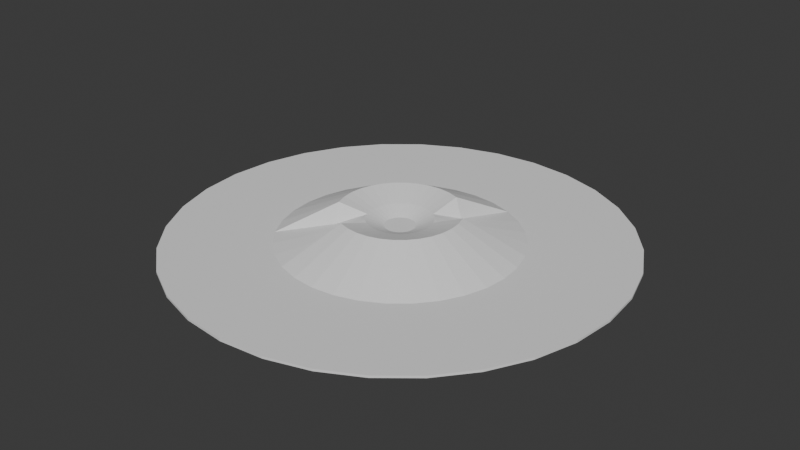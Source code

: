 # Source: arena8.blend  (saved by Blender 4.5.90; exported with 4.5.12 LTS)
import bpy
from mathutils import Matrix  # noqa: F401  (used for matrix-valued properties, if any)

bpy.ops.wm.read_factory_settings(use_empty=True)
scene = bpy.context.scene
scene.name = 'Scene'

# ---- collections
col_collection = bpy.data.collections.new('Collection'); scene.collection.children.link(col_collection)

# ---- world
world_world = bpy.data.worlds.new('World'); scene.world = world_world
world_world.use_nodes = True; world_world.node_tree.nodes.clear()
_N = world_world.node_tree.nodes; _L = world_world.node_tree.links
n0 = _N.new('ShaderNodeOutputWorld'); n0.name = 'World Output'; n0.location = (200, 100)
n1 = _N.new('ShaderNodeBackground'); n1.name = 'Background'; n1.location = (-200, 100)
n1.inputs[0].default_value = (0.05088, 0.05088, 0.05088, 1.0)
_L.new(n1.outputs[0], n0.inputs[0])
n0.is_active_output = True
world_world.color = (0.05088, 0.05088, 0.05088)
world_world.sun_shadow_jitter_overblur = 0.0

# ---- meshes
me_circle = bpy.data.meshes.new('Circle')
me_circle.from_pydata([(0.0, 1.0, 0.0), (-0.1951, 0.9808, 0.0), (-0.3827, 0.9239, 0.0), (-0.5556, 0.8315, 0.0), (-0.7071, 0.7071, 0.0), (-0.8315, 0.5556, 0.0), (-0.9239, 0.3827, 0.0), (-0.9808, 0.1951, 0.0), (-1.0, 0.0, 0.0), (-0.9808, -0.1951, 0.0), (-0.9239, -0.3827, 0.0), (-0.8315, -0.5556, 0.0), (-0.7071, -0.7071, 0.0), (-0.5556, -0.8315, 0.0), (-0.3827, -0.9239, 0.0), (-0.1951, -0.9808, 0.0), (0.0, -1.0, 0.0), (0.1951, -0.9808, 0.0), (0.3827, -0.9239, 0.0), (0.5556, -0.8315, 0.0), (0.7071, -0.7071, 0.0), (0.8315, -0.5556, 0.0), (0.9239, -0.3827, 0.0), (0.9808, -0.1951, 0.0), (1.0, 0.0, 0.0), (0.9808, 0.1951, 0.0), (0.9239, 0.3827, 0.0), (0.8315, 0.5556, 0.0), (0.7071, 0.7071, 0.0), (0.5556, 0.8315, 0.0), (0.3827, 0.9239, 0.0), (0.1951, 0.9808, 0.0), (-5.715e-09, 0.5279, 0.0), (-0.103, 0.5178, 0.0), (-0.202, 0.4877, 0.0), (-0.2933, 0.439, 0.0), (-0.3733, 0.3733, 0.0), (-0.439, 0.2933, 0.0), (-0.4877, 0.202, 0.0), (-0.5178, 0.103, 0.0), (-0.5279, 7.034e-09, 0.0), (-0.5178, -0.103, 0.0), (-0.4877, -0.202, 0.0), (-0.439, -0.2933, 0.0), (-0.3733, -0.3733, 0.0), (-0.2933, -0.439, 0.0), (-0.202, -0.4877, 0.0), (-0.103, -0.5178, 0.0), (-5.715e-09, -0.5279, 0.0), (0.103, -0.5178, 0.0), (0.202, -0.4877, 0.0), (0.2933, -0.439, 0.0), (0.3733, -0.3733, 0.0), (0.439, -0.2933, 0.0), (0.4877, -0.202, 0.0), (0.5178, -0.103, 0.0), (0.5279, 7.034e-09, 0.0), (0.5178, 0.103, 0.0), (0.4877, 0.202, 0.0), (0.439, 0.2933, 0.0), (0.3733, 0.3733, 0.0), (0.2933, 0.439, 0.0), (0.202, 0.4877, 0.0), (0.103, 0.5178, 0.0), (2.227e-09, 0.2652, 0.1299), (-0.05174, 0.2601, 0.1299), (-0.1015, 0.245, 0.1299), (-0.1473, 0.2205, 0.1299), (-0.1875, 0.1875, 0.1299), (-0.2205, 0.1473, 0.1299), (-0.245, 0.1015, 0.1299), (-0.2601, 0.05174, 0.1299), (-0.2652, 4.461e-09, 0.1299), (-0.2601, -0.05174, 0.1299), (-0.245, -0.1015, 0.1299), (-0.2205, -0.1473, 0.0533), (-0.1875, -0.1875, 0.0533), (-0.1473, -0.2205, 0.0533), (-0.1015, -0.245, 0.1299), (-0.05174, -0.2601, 0.1299), (2.227e-09, -0.2652, 0.1299), (0.05174, -0.2601, 0.1299), (0.1015, -0.245, 0.1299), (0.1473, -0.2205, 0.1299), (0.1875, -0.1875, 0.1299), (0.2205, -0.1473, 0.1299), (0.245, -0.1015, 0.1299), (0.2601, -0.05174, 0.1299), (0.2652, 4.461e-09, 0.1299), (0.2601, 0.05174, 0.1299), (0.245, 0.1015, 0.1299), (0.2205, 0.1473, 0.0533), (0.1875, 0.1875, 0.0533), (0.1473, 0.2205, 0.0533), (0.1015, 0.245, 0.1299), (0.05174, 0.2601, 0.1299), (3.805e-09, 0.1448, 0.09155), (-0.02826, 0.142, 0.09155), (-0.05542, 0.1338, 0.09155), (-0.08046, 0.1204, 0.09155), (-0.1024, 0.1024, 0.09155), (-0.1204, 0.08046, 0.09155), (-0.1338, 0.05542, 0.09155), (-0.142, 0.02826, 0.09155), (-0.1448, 9.622e-09, 0.09155), (-0.142, -0.02826, 0.09155), (-0.1338, -0.05542, 0.09155), (-0.1204, -0.08046, 0.09155), (-0.1024, -0.1024, 0.09155), (-0.08046, -0.1204, 0.09155), (-0.05542, -0.1338, 0.09155), (-0.02826, -0.142, 0.09155), (3.805e-09, -0.1448, 0.09155), (0.02826, -0.142, 0.09155), (0.05542, -0.1338, 0.09155), (0.08046, -0.1204, 0.09155), (0.1024, -0.1024, 0.09155), (0.1204, -0.08046, 0.09155), (0.1338, -0.05542, 0.09155), (0.142, -0.02826, 0.09155), (0.1448, 9.622e-09, 0.09155), (0.142, 0.02826, 0.09155), (0.1338, 0.05542, 0.09155), (0.1204, 0.08046, 0.09155), (0.1024, 0.1024, 0.09155), (0.08046, 0.1204, 0.09155), (0.05542, 0.1338, 0.09155), (0.02826, 0.142, 0.09155), (4.733e-09, 0.06945, 0.06111), (-0.01355, 0.06812, 0.06111), (-0.02658, 0.06417, 0.06111), (-0.03859, 0.05775, 0.06111), (-0.04911, 0.04911, 0.06111), (-0.05775, 0.03859, 0.06111), (-0.06417, 0.02658, 0.06111), (-0.06812, 0.01355, 0.06111), (-0.06945, 1.237e-08, 0.06111), (-0.06812, -0.01355, 0.06111), (-0.06417, -0.02658, 0.06111), (-0.05775, -0.03859, 0.06111), (-0.04911, -0.04911, 0.06111), (-0.03859, -0.05775, 0.06111), (-0.02658, -0.06417, 0.06111), (-0.01355, -0.06812, 0.06111), (4.733e-09, -0.06945, 0.06111), (0.01355, -0.06812, 0.06111), (0.02658, -0.06417, 0.06111), (0.03859, -0.05775, 0.06111), (0.04911, -0.04911, 0.06111), (0.05775, -0.03859, 0.06111), (0.06417, -0.02658, 0.06111), (0.06812, -0.01355, 0.06111), (0.06945, 1.237e-08, 0.06111), (0.06812, 0.01355, 0.06111), (0.06417, 0.02658, 0.06111), (0.05775, 0.03859, 0.06111), (0.04911, 0.04911, 0.06111), (0.03859, 0.05775, 0.06111), (0.02658, 0.06417, 0.06111), (0.01355, 0.06812, 0.06111), (0.0, 1.0, 0.01), (-0.1951, 0.9808, 0.01), (-0.3827, 0.9239, 0.01), (-0.5556, 0.8315, 0.01), (-0.7071, 0.7071, 0.01), (-0.8315, 0.5556, 0.01), (-0.9239, 0.3827, 0.01), (-0.9808, 0.1951, 0.01), (-1.0, 0.0, 0.01), (-0.9808, -0.1951, 0.01), (-0.9239, -0.3827, 0.01), (-0.8315, -0.5556, 0.01), (-0.7071, -0.7071, 0.01), (-0.5556, -0.8315, 0.01), (-0.3827, -0.9239, 0.01), (-0.1951, -0.9808, 0.01), (0.0, -1.0, 0.01), (0.1951, -0.9808, 0.01), (0.3827, -0.9239, 0.01), (0.5556, -0.8315, 0.01), (0.7071, -0.7071, 0.01), (0.8315, -0.5556, 0.01), (0.9239, -0.3827, 0.01), (0.9808, -0.1951, 0.01), (1.0, 0.0, 0.01), (0.9808, 0.1951, 0.01), (0.9239, 0.3827, 0.01), (0.8315, 0.5556, 0.01), (0.7071, 0.7071, 0.01), (0.5556, 0.8315, 0.01), (0.3827, 0.9239, 0.01), (0.1951, 0.9808, 0.01), (-5.728e-09, 0.5301, 0.009768), (-0.1034, 0.5199, 0.009768), (-0.2029, 0.4897, 0.009768), (-0.2945, 0.4407, 0.009768), (-0.3748, 0.3748, 0.009768), (-0.4407, 0.2945, 0.009768), (-0.4897, 0.2029, 0.009768), (-0.5199, 0.1034, 0.009768), (-0.5301, 7.034e-09, 0.009768), (-0.5199, -0.1034, 0.009768), (-0.489, -0.2036, 0.009802), (-0.4395, -0.2948, 0.009866), (-0.374, -0.374, 0.009956), (-0.2948, -0.4395, 0.009866), (-0.2036, -0.489, 0.009802), (-0.1034, -0.5199, 0.009768), (-5.728e-09, -0.5301, 0.009768), (0.1034, -0.5199, 0.009768), (0.2029, -0.4897, 0.009768), (0.2945, -0.4407, 0.009768), (0.3748, -0.3748, 0.009768), (0.4407, -0.2945, 0.009768), (0.4897, -0.2029, 0.009768), (0.5199, -0.1034, 0.009768), (0.5301, 7.034e-09, 0.009768), (0.5199, 0.1034, 0.009768), (0.489, 0.2036, 0.009802), (0.4395, 0.2948, 0.009866), (0.374, 0.374, 0.009956), (0.2948, 0.4395, 0.009866), (0.2036, 0.489, 0.009802), (0.1034, 0.5199, 0.009768), (2.24e-09, 0.2662, 0.1399), (-0.05193, 0.2611, 0.1399), (-0.1019, 0.2459, 0.1399), (-0.1479, 0.2213, 0.1399), (-0.1882, 0.1882, 0.1399), (-0.2213, 0.1479, 0.1399), (-0.2459, 0.1019, 0.1399), (-0.2611, 0.05193, 0.1399), (-0.2662, 4.467e-09, 0.1399), (-0.2611, -0.05193, 0.1399), (-0.2449, -0.1044, 0.1395), (-0.221, -0.151, 0.06258), (-0.1893, -0.1893, 0.06299), (-0.151, -0.221, 0.06258), (-0.1044, -0.2449, 0.1395), (-0.05193, -0.2611, 0.1399), (2.24e-09, -0.2662, 0.1399), (0.05193, -0.2611, 0.1399), (0.1019, -0.2459, 0.1399), (0.1479, -0.2213, 0.1399), (0.1882, -0.1882, 0.1399), (0.2213, -0.1479, 0.1399), (0.2459, -0.1019, 0.1399), (0.2611, -0.05193, 0.1399), (0.2662, 4.467e-09, 0.1399), (0.2611, 0.05193, 0.1399), (0.2449, 0.1044, 0.1395), (0.221, 0.151, 0.06258), (0.1893, 0.1893, 0.06299), (0.151, 0.221, 0.06258), (0.1044, 0.2449, 0.1395), (0.05193, 0.2611, 0.1399), (3.823e-09, 0.1415, 0.101), (-0.0276, 0.1387, 0.101), (-0.05413, 0.1307, 0.101), (-0.07859, 0.1176, 0.101), (-0.1, 0.1, 0.101), (-0.1176, 0.07859, 0.101), (-0.1307, 0.05413, 0.101), (-0.1387, 0.0276, 0.101), (-0.1415, 9.622e-09, 0.101), (-0.1387, -0.0276, 0.101), (-0.1303, -0.05617, 0.1009), (-0.1185, -0.08173, 0.1013), (-0.1023, -0.1023, 0.1015), (-0.08173, -0.1185, 0.1013), (-0.05617, -0.1303, 0.1009), (-0.0276, -0.1387, 0.101), (3.817e-09, -0.1415, 0.101), (0.0276, -0.1387, 0.101), (0.05413, -0.1307, 0.101), (0.07859, -0.1176, 0.101), (0.1, -0.1, 0.101), (0.1176, -0.07859, 0.101), (0.1307, -0.05413, 0.101), (0.1387, -0.0276, 0.101), (0.1415, 9.622e-09, 0.101), (0.1387, 0.0276, 0.101), (0.1303, 0.05617, 0.1009), (0.1185, 0.08173, 0.1013), (0.1023, 0.1023, 0.1015), (0.08173, 0.1185, 0.1013), (0.05617, 0.1303, 0.1009), (0.0276, 0.1387, 0.101), (4.835e-09, 0.06743, 0.07091), (-0.01316, 0.06614, 0.07091), (-0.02581, 0.0623, 0.07091), (-0.03746, 0.05607, 0.07091), (-0.04768, 0.04768, 0.07091), (-0.05607, 0.03746, 0.07091), (-0.0623, 0.02581, 0.07091), (-0.06614, 0.01316, 0.07091), (-0.06743, 1.237e-08, 0.07091), (-0.06614, -0.01316, 0.07091), (-0.0623, -0.02581, 0.07091), (-0.05607, -0.03746, 0.07091), (-0.04768, -0.04768, 0.07091), (-0.03746, -0.05607, 0.07091), (-0.02581, -0.0623, 0.07091), (-0.01316, -0.06614, 0.07091), (4.841e-09, -0.06743, 0.07091), (0.01316, -0.06614, 0.07091), (0.02581, -0.0623, 0.07091), (0.03746, -0.05607, 0.07091), (0.04768, -0.04768, 0.07091), (0.05607, -0.03746, 0.07091), (0.0623, -0.02581, 0.07091), (0.06614, -0.01316, 0.07091), (0.06743, 1.237e-08, 0.07091), (0.06614, 0.01316, 0.07091), (0.0623, 0.02581, 0.07091), (0.05607, 0.03746, 0.07091), (0.04768, 0.04768, 0.07091), (0.03746, 0.05607, 0.07091), (0.02581, 0.0623, 0.07091), (0.01316, 0.06614, 0.07091)], [], [(8, 7, 39, 40), (22, 21, 53, 54), (9, 8, 40, 41), (23, 22, 54, 55), (10, 9, 41, 42), (24, 23, 55, 56), (11, 10, 42, 43), (25, 24, 56, 57), (12, 11, 43, 44), (26, 25, 57, 58), (13, 12, 44, 45), (27, 26, 58, 59), (14, 13, 45, 46), (1, 0, 32, 33), (28, 27, 59, 60), (15, 14, 46, 47), (2, 1, 33, 34), (29, 28, 60, 61), (16, 15, 47, 48), (3, 2, 34, 35), (30, 29, 61, 62), (17, 16, 48, 49), (4, 3, 35, 36), (31, 30, 62, 63), (18, 17, 49, 50), (5, 4, 36, 37), (0, 31, 63, 32), (19, 18, 50, 51), (6, 5, 37, 38), (20, 19, 51, 52), (7, 6, 38, 39), (21, 20, 52, 53), (35, 34, 66, 67), (62, 61, 93, 94), (49, 48, 80, 81), (36, 35, 67, 68), (63, 62, 94, 95), (50, 49, 81, 82), (37, 36, 68, 69), (32, 63, 95, 64), (51, 50, 82, 83), (38, 37, 69, 70), (52, 51, 83, 84), (39, 38, 70, 71), (53, 52, 84, 85), (40, 39, 71, 72), (54, 53, 85, 86), (41, 40, 72, 73), (55, 54, 86, 87), (42, 41, 73, 74), (56, 55, 87, 88), (43, 42, 74, 75), (57, 56, 88, 89), (44, 43, 75, 76), (58, 57, 89, 90), (45, 44, 76, 77), (59, 58, 90, 91), (46, 45, 77, 78), (33, 32, 64, 65), (60, 59, 91, 92), (47, 46, 78, 79), (34, 33, 65, 66), (61, 60, 92, 93), (48, 47, 79, 80), (70, 69, 101, 102), (84, 83, 115, 116), (71, 70, 102, 103), (85, 84, 116, 117), (72, 71, 103, 104), (86, 85, 117, 118), (73, 72, 104, 105), (87, 86, 118, 119), (74, 73, 105, 106), (88, 87, 119, 120), (75, 74, 106, 107), (89, 88, 120, 121), (76, 75, 107, 108), (90, 89, 121, 122), (77, 76, 108, 109), (91, 90, 122, 123), (78, 77, 109, 110), (65, 64, 96, 97), (92, 91, 123, 124), (79, 78, 110, 111), (66, 65, 97, 98), (93, 92, 124, 125), (80, 79, 111, 112), (67, 66, 98, 99), (94, 93, 125, 126), (81, 80, 112, 113), (68, 67, 99, 100), (95, 94, 126, 127), (82, 81, 113, 114), (69, 68, 100, 101), (64, 95, 127, 96), (83, 82, 114, 115), (105, 104, 136, 137), (119, 118, 150, 151), (106, 105, 137, 138), (120, 119, 151, 152), (107, 106, 138, 139), (121, 120, 152, 153), (108, 107, 139, 140), (122, 121, 153, 154), (109, 108, 140, 141), (123, 122, 154, 155), (110, 109, 141, 142), (97, 96, 128, 129), (124, 123, 155, 156), (111, 110, 142, 143), (98, 97, 129, 130), (125, 124, 156, 157), (112, 111, 143, 144), (99, 98, 130, 131), (126, 125, 157, 158), (113, 112, 144, 145), (100, 99, 131, 132), (127, 126, 158, 159), (114, 113, 145, 146), (101, 100, 132, 133), (96, 127, 159, 128), (115, 114, 146, 147), (102, 101, 133, 134), (116, 115, 147, 148), (103, 102, 134, 135), (117, 116, 148, 149), (104, 103, 135, 136), (118, 117, 149, 150), (129, 128, 159, 158, 157, 156, 155, 154, 153, 152, 151, 150, 149, 148, 147, 146, 145, 144, 143, 142, 141, 140, 139, 138, 137, 136, 135, 134, 133, 132, 131, 130), (168, 200, 199, 167), (182, 214, 213, 181), (169, 201, 200, 168), (183, 215, 214, 182), (170, 202, 201, 169), (184, 216, 215, 183), (171, 203, 202, 170), (185, 217, 216, 184), (172, 204, 203, 171), (186, 218, 217, 185), (173, 205, 204, 172), (187, 219, 218, 186), (174, 206, 205, 173), (161, 193, 192, 160), (188, 220, 219, 187), (175, 207, 206, 174), (162, 194, 193, 161), (189, 221, 220, 188), (176, 208, 207, 175), (163, 195, 194, 162), (190, 222, 221, 189), (177, 209, 208, 176), (164, 196, 195, 163), (191, 223, 222, 190), (178, 210, 209, 177), (165, 197, 196, 164), (160, 192, 223, 191), (179, 211, 210, 178), (166, 198, 197, 165), (180, 212, 211, 179), (167, 199, 198, 166), (181, 213, 212, 180), (195, 227, 226, 194), (222, 254, 253, 221), (209, 241, 240, 208), (196, 228, 227, 195), (223, 255, 254, 222), (210, 242, 241, 209), (197, 229, 228, 196), (192, 224, 255, 223), (211, 243, 242, 210), (198, 230, 229, 197), (212, 244, 243, 211), (199, 231, 230, 198), (213, 245, 244, 212), (200, 232, 231, 199), (214, 246, 245, 213), (201, 233, 232, 200), (215, 247, 246, 214), (202, 234, 233, 201), (216, 248, 247, 215), (203, 235, 234, 202), (217, 249, 248, 216), (204, 236, 235, 203), (218, 250, 249, 217), (205, 237, 236, 204), (219, 251, 250, 218), (206, 238, 237, 205), (193, 225, 224, 192), (220, 252, 251, 219), (207, 239, 238, 206), (194, 226, 225, 193), (221, 253, 252, 220), (208, 240, 239, 207), (230, 262, 261, 229), (244, 276, 275, 243), (231, 263, 262, 230), (245, 277, 276, 244), (232, 264, 263, 231), (246, 278, 277, 245), (233, 265, 264, 232), (247, 279, 278, 246), (234, 266, 265, 233), (248, 280, 279, 247), (235, 267, 266, 234), (249, 281, 280, 248), (236, 268, 267, 235), (250, 282, 281, 249), (237, 269, 268, 236), (251, 283, 282, 250), (238, 270, 269, 237), (225, 257, 256, 224), (252, 284, 283, 251), (239, 271, 270, 238), (226, 258, 257, 225), (253, 285, 284, 252), (240, 272, 271, 239), (227, 259, 258, 226), (254, 286, 285, 253), (241, 273, 272, 240), (228, 260, 259, 227), (255, 287, 286, 254), (242, 274, 273, 241), (229, 261, 260, 228), (224, 256, 287, 255), (243, 275, 274, 242), (265, 297, 296, 264), (279, 311, 310, 278), (266, 298, 297, 265), (280, 312, 311, 279), (267, 299, 298, 266), (281, 313, 312, 280), (268, 300, 299, 267), (282, 314, 313, 281), (269, 301, 300, 268), (283, 315, 314, 282), (270, 302, 301, 269), (257, 289, 288, 256), (284, 316, 315, 283), (271, 303, 302, 270), (258, 290, 289, 257), (285, 317, 316, 284), (272, 304, 303, 271), (259, 291, 290, 258), (286, 318, 317, 285), (273, 305, 304, 272), (260, 292, 291, 259), (287, 319, 318, 286), (274, 306, 305, 273), (261, 293, 292, 260), (256, 288, 319, 287), (275, 307, 306, 274), (262, 294, 293, 261), (276, 308, 307, 275), (263, 295, 294, 262), (277, 309, 308, 276), (264, 296, 295, 263), (278, 310, 309, 277), (289, 290, 291, 292, 293, 294, 295, 296, 297, 298, 299, 300, 301, 302, 303, 304, 305, 306, 307, 308, 309, 310, 311, 312, 313, 314, 315, 316, 317, 318, 319, 288), (0, 1, 161, 160), (1, 2, 162, 161), (2, 3, 163, 162), (3, 4, 164, 163), (4, 5, 165, 164), (5, 6, 166, 165), (6, 7, 167, 166), (7, 8, 168, 167), (8, 9, 169, 168), (9, 10, 170, 169), (10, 11, 171, 170), (11, 12, 172, 171), (12, 13, 173, 172), (13, 14, 174, 173), (14, 15, 175, 174), (15, 16, 176, 175), (16, 17, 177, 176), (17, 18, 178, 177), (18, 19, 179, 178), (19, 20, 180, 179), (20, 21, 181, 180), (21, 22, 182, 181), (22, 23, 183, 182), (23, 24, 184, 183), (24, 25, 185, 184), (25, 26, 186, 185), (26, 27, 187, 186), (27, 28, 188, 187), (28, 29, 189, 188), (29, 30, 190, 189), (30, 31, 191, 190), (31, 0, 160, 191)])
_uv = me_circle.uv_layers.new(name='UVMap')
_uv.uv.foreach_set('vector', [0.4094, 0.4442, 0.3684, 0.4715, 0.3125, 0.367, 0.3341, 0.3525, 0.1771, 0.009607, 0.2254, -8.577e-09, 0.237, 0.118, 0.2115, 0.1231, 0.4442, 0.4094, 0.4094, 0.4442, 0.3341, 0.3525, 0.3525, 0.3341, 0.1316, 0.02845, 0.1771, 0.009607, 0.2115, 0.1231, 0.1875, 0.133, 0.4715, 0.3684, 0.4442, 0.4094, 0.3525, 0.3341, 0.367, 0.3125, 0.09063, 0.05581, 0.1316, 0.02845, 0.1875, 0.133, 0.1659, 0.1475, 0.4904, 0.3229, 0.4715, 0.3684, 0.367, 0.3125, 0.3769, 0.2885, 0.05581, 0.09063, 0.09063, 0.05581, 0.1659, 0.1475, 0.1475, 0.1659, 0.5, 0.2746, 0.4904, 0.3229, 0.3769, 0.2885, 0.382, 0.263, 0.02845, 0.1316, 0.05581, 0.09063, 0.1475, 0.1659, 0.133, 0.1875, 0.5, 0.2254, 0.5, 0.2746, 0.382, 0.263, 0.382, 0.237, 0.009607, 0.1771, 0.02845, 0.1316, 0.133, 0.1875, 0.1231, 0.2115, 0.4904, 0.1771, 0.5, 0.2254, 0.382, 0.237, 0.3769, 0.2115, 0.09063, 0.4442, 0.05581, 0.4094, 0.1475, 0.3341, 0.1659, 0.3525, -9.22e-10, 0.2254, 0.009607, 0.1771, 0.1231, 0.2115, 0.118, 0.237, 0.4715, 0.1316, 0.4904, 0.1771, 0.3769, 0.2115, 0.367, 0.1875, 0.1316, 0.4715, 0.09063, 0.4442, 0.1659, 0.3525, 0.1875, 0.367, -4.045e-09, 0.2746, -9.22e-10, 0.2254, 0.118, 0.237, 0.118, 0.263, 0.4442, 0.09063, 0.4715, 0.1316, 0.367, 0.1875, 0.3525, 0.1659, 0.1771, 0.4904, 0.1316, 0.4715, 0.1875, 0.367, 0.2115, 0.3769, 0.009607, 0.3229, -4.045e-09, 0.2746, 0.118, 0.263, 0.1231, 0.2885, 0.4094, 0.05581, 0.4442, 0.09063, 0.3525, 0.1659, 0.3341, 0.1475, 0.2254, 0.5, 0.1771, 0.4904, 0.2115, 0.3769, 0.237, 0.382, 0.02845, 0.3684, 0.009607, 0.3229, 0.1231, 0.2885, 0.133, 0.3125, 0.3684, 0.02845, 0.4094, 0.05581, 0.3341, 0.1475, 0.3125, 0.133, 0.2746, 0.5, 0.2254, 0.5, 0.237, 0.382, 0.263, 0.382, 0.05581, 0.4094, 0.02845, 0.3684, 0.133, 0.3125, 0.1475, 0.3341, 0.3229, 0.009607, 0.3684, 0.02845, 0.3125, 0.133, 0.2885, 0.1231, 0.3229, 0.4904, 0.2746, 0.5, 0.263, 0.382, 0.2885, 0.3769, 0.2746, -5.453e-09, 0.3229, 0.009607, 0.2885, 0.1231, 0.263, 0.118, 0.3684, 0.4715, 0.3229, 0.4904, 0.2885, 0.3769, 0.3125, 0.367, 0.2254, -8.577e-09, 0.2746, -5.453e-09, 0.263, 0.118, 0.237, 0.118, 0.2115, 0.3769, 0.1875, 0.367, 0.2186, 0.3088, 0.2307, 0.3138, 0.1231, 0.2885, 0.118, 0.263, 0.1837, 0.2565, 0.1862, 0.2693, 0.3341, 0.1475, 0.3525, 0.1659, 0.3015, 0.2077, 0.2923, 0.1985, 0.237, 0.382, 0.2115, 0.3769, 0.2307, 0.3138, 0.2435, 0.3163, 0.133, 0.3125, 0.1231, 0.2885, 0.1862, 0.2693, 0.1912, 0.2814, 0.3125, 0.133, 0.3341, 0.1475, 0.2923, 0.1985, 0.2814, 0.1912, 0.263, 0.382, 0.237, 0.382, 0.2435, 0.3163, 0.2565, 0.3163, 0.1475, 0.3341, 0.133, 0.3125, 0.1912, 0.2814, 0.1985, 0.2923, 0.2885, 0.1231, 0.3125, 0.133, 0.2814, 0.1912, 0.2693, 0.1862, 0.2885, 0.3769, 0.263, 0.382, 0.2565, 0.3163, 0.2693, 0.3138, 0.263, 0.118, 0.2885, 0.1231, 0.2693, 0.1862, 0.2565, 0.1837, 0.3125, 0.367, 0.2885, 0.3769, 0.2693, 0.3138, 0.2814, 0.3088, 0.237, 0.118, 0.263, 0.118, 0.2565, 0.1837, 0.2435, 0.1837, 0.3341, 0.3525, 0.3125, 0.367, 0.2814, 0.3088, 0.2923, 0.3015, 0.2115, 0.1231, 0.237, 0.118, 0.2435, 0.1837, 0.2307, 0.1862, 0.3525, 0.3341, 0.3341, 0.3525, 0.2923, 0.3015, 0.3015, 0.2923, 0.1875, 0.133, 0.2115, 0.1231, 0.2307, 0.1862, 0.2186, 0.1912, 0.367, 0.3125, 0.3525, 0.3341, 0.3015, 0.2923, 0.3088, 0.2814, 0.1659, 0.1475, 0.1875, 0.133, 0.2186, 0.1912, 0.2077, 0.1985, 0.3769, 0.2885, 0.367, 0.3125, 0.3088, 0.2814, 0.3138, 0.2693, 0.1475, 0.1659, 0.1659, 0.1475, 0.2077, 0.1985, 0.1985, 0.2077, 0.382, 0.263, 0.3769, 0.2885, 0.3138, 0.2693, 0.3163, 0.2565, 0.133, 0.1875, 0.1475, 0.1659, 0.1985, 0.2077, 0.1912, 0.2186, 0.382, 0.237, 0.382, 0.263, 0.3163, 0.2565, 0.3163, 0.2435, 0.1231, 0.2115, 0.133, 0.1875, 0.1912, 0.2186, 0.1862, 0.2307, 0.3769, 0.2115, 0.382, 0.237, 0.3163, 0.2435, 0.3138, 0.2307, 0.1659, 0.3525, 0.1475, 0.3341, 0.1985, 0.2923, 0.2077, 0.3015, 0.118, 0.237, 0.1231, 0.2115, 0.1862, 0.2307, 0.1837, 0.2435, 0.367, 0.1875, 0.3769, 0.2115, 0.3138, 0.2307, 0.3088, 0.2186, 0.1875, 0.367, 0.1659, 0.3525, 0.2077, 0.3015, 0.2186, 0.3088, 0.118, 0.263, 0.118, 0.237, 0.1837, 0.2435, 0.1837, 0.2565, 0.3525, 0.1659, 0.367, 0.1875, 0.3088, 0.2186, 0.3015, 0.2077, 0.2693, 0.3138, 0.2565, 0.3163, 0.2536, 0.2862, 0.2606, 0.2848, 0.2565, 0.1837, 0.2693, 0.1862, 0.2606, 0.2152, 0.2536, 0.2138, 0.2814, 0.3088, 0.2693, 0.3138, 0.2606, 0.2848, 0.2672, 0.2821, 0.2435, 0.1837, 0.2565, 0.1837, 0.2536, 0.2138, 0.2464, 0.2138, 0.2923, 0.3015, 0.2814, 0.3088, 0.2672, 0.2821, 0.2731, 0.2781, 0.2307, 0.1862, 0.2435, 0.1837, 0.2464, 0.2138, 0.2394, 0.2152, 0.3015, 0.2923, 0.2923, 0.3015, 0.2731, 0.2781, 0.2781, 0.2731, 0.2186, 0.1912, 0.2307, 0.1862, 0.2394, 0.2152, 0.2328, 0.2179, 0.3088, 0.2814, 0.3015, 0.2923, 0.2781, 0.2731, 0.2821, 0.2672, 0.2077, 0.1985, 0.2186, 0.1912, 0.2328, 0.2179, 0.2269, 0.2219, 0.3138, 0.2693, 0.3088, 0.2814, 0.2821, 0.2672, 0.2848, 0.2606, 0.1985, 0.2077, 0.2077, 0.1985, 0.2269, 0.2219, 0.2219, 0.2269, 0.3163, 0.2565, 0.3138, 0.2693, 0.2848, 0.2606, 0.2862, 0.2536, 0.1912, 0.2186, 0.1985, 0.2077, 0.2219, 0.2269, 0.2179, 0.2328, 0.3163, 0.2435, 0.3163, 0.2565, 0.2862, 0.2536, 0.2862, 0.2464, 0.1862, 0.2307, 0.1912, 0.2186, 0.2179, 0.2328, 0.2152, 0.2394, 0.3138, 0.2307, 0.3163, 0.2435, 0.2862, 0.2464, 0.2848, 0.2394, 0.2077, 0.3015, 0.1985, 0.2923, 0.2219, 0.2731, 0.2269, 0.2781, 0.1837, 0.2435, 0.1862, 0.2307, 0.2152, 0.2394, 0.2138, 0.2464, 0.3088, 0.2186, 0.3138, 0.2307, 0.2848, 0.2394, 0.2821, 0.2328, 0.2186, 0.3088, 0.2077, 0.3015, 0.2269, 0.2781, 0.2328, 0.2821, 0.1837, 0.2565, 0.1837, 0.2435, 0.2138, 0.2464, 0.2138, 0.2536, 0.3015, 0.2077, 0.3088, 0.2186, 0.2821, 0.2328, 0.2781, 0.2269, 0.2307, 0.3138, 0.2186, 0.3088, 0.2328, 0.2821, 0.2394, 0.2848, 0.1862, 0.2693, 0.1837, 0.2565, 0.2138, 0.2536, 0.2152, 0.2606, 0.2923, 0.1985, 0.3015, 0.2077, 0.2781, 0.2269, 0.2731, 0.2219, 0.2435, 0.3163, 0.2307, 0.3138, 0.2394, 0.2848, 0.2464, 0.2862, 0.1912, 0.2814, 0.1862, 0.2693, 0.2152, 0.2606, 0.2179, 0.2672, 0.2814, 0.1912, 0.2923, 0.1985, 0.2731, 0.2219, 0.2672, 0.2179, 0.2565, 0.3163, 0.2435, 0.3163, 0.2464, 0.2862, 0.2536, 0.2862, 0.1985, 0.2923, 0.1912, 0.2814, 0.2179, 0.2672, 0.2219, 0.2731, 0.2693, 0.1862, 0.2814, 0.1912, 0.2672, 0.2179, 0.2606, 0.2152, 0.2781, 0.2731, 0.2731, 0.2781, 0.2611, 0.2635, 0.2635, 0.2611, 0.2328, 0.2179, 0.2394, 0.2152, 0.2449, 0.2333, 0.2418, 0.2346, 0.2821, 0.2672, 0.2781, 0.2731, 0.2635, 0.2611, 0.2654, 0.2582, 0.2269, 0.2219, 0.2328, 0.2179, 0.2418, 0.2346, 0.2389, 0.2365, 0.2848, 0.2606, 0.2821, 0.2672, 0.2654, 0.2582, 0.2667, 0.2551, 0.2219, 0.2269, 0.2269, 0.2219, 0.2389, 0.2365, 0.2365, 0.2389, 0.2862, 0.2536, 0.2848, 0.2606, 0.2667, 0.2551, 0.2674, 0.2517, 0.2179, 0.2328, 0.2219, 0.2269, 0.2365, 0.2389, 0.2346, 0.2418, 0.2862, 0.2464, 0.2862, 0.2536, 0.2674, 0.2517, 0.2674, 0.2483, 0.2152, 0.2394, 0.2179, 0.2328, 0.2346, 0.2418, 0.2333, 0.2449, 0.2848, 0.2394, 0.2862, 0.2464, 0.2674, 0.2483, 0.2667, 0.2449, 0.2269, 0.2781, 0.2219, 0.2731, 0.2365, 0.2611, 0.2389, 0.2635, 0.2138, 0.2464, 0.2152, 0.2394, 0.2333, 0.2449, 0.2326, 0.2483, 0.2821, 0.2328, 0.2848, 0.2394, 0.2667, 0.2449, 0.2654, 0.2418, 0.2328, 0.2821, 0.2269, 0.2781, 0.2389, 0.2635, 0.2418, 0.2654, 0.2138, 0.2536, 0.2138, 0.2464, 0.2326, 0.2483, 0.2326, 0.2517, 0.2781, 0.2269, 0.2821, 0.2328, 0.2654, 0.2418, 0.2635, 0.2389, 0.2394, 0.2848, 0.2328, 0.2821, 0.2418, 0.2654, 0.2449, 0.2667, 0.2152, 0.2606, 0.2138, 0.2536, 0.2326, 0.2517, 0.2333, 0.2551, 0.2731, 0.2219, 0.2781, 0.2269, 0.2635, 0.2389, 0.2611, 0.2365, 0.2464, 0.2862, 0.2394, 0.2848, 0.2449, 0.2667, 0.2483, 0.2674, 0.2179, 0.2672, 0.2152, 0.2606, 0.2333, 0.2551, 0.2346, 0.2582, 0.2672, 0.2179, 0.2731, 0.2219, 0.2611, 0.2365, 0.2582, 0.2346, 0.2536, 0.2862, 0.2464, 0.2862, 0.2483, 0.2674, 0.2517, 0.2674, 0.2219, 0.2731, 0.2179, 0.2672, 0.2346, 0.2582, 0.2365, 0.2611, 0.2606, 0.2152, 0.2672, 0.2179, 0.2582, 0.2346, 0.2551, 0.2333, 0.2606, 0.2848, 0.2536, 0.2862, 0.2517, 0.2674, 0.2551, 0.2667, 0.2536, 0.2138, 0.2606, 0.2152, 0.2551, 0.2333, 0.2517, 0.2326, 0.2672, 0.2821, 0.2606, 0.2848, 0.2551, 0.2667, 0.2582, 0.2654, 0.2464, 0.2138, 0.2536, 0.2138, 0.2517, 0.2326, 0.2483, 0.2326, 0.2731, 0.2781, 0.2672, 0.2821, 0.2582, 0.2654, 0.2611, 0.2635, 0.2394, 0.2152, 0.2464, 0.2138, 0.2483, 0.2326, 0.2449, 0.2333, 0.2389, 0.2635, 0.2365, 0.2611, 0.2346, 0.2582, 0.2333, 0.2551, 0.2326, 0.2517, 0.2326, 0.2483, 0.2333, 0.2449, 0.2346, 0.2418, 0.2365, 0.2389, 0.2389, 0.2365, 0.2418, 0.2346, 0.2449, 0.2333, 0.2483, 0.2326, 0.2517, 0.2326, 0.2551, 0.2333, 0.2582, 0.2346, 0.2611, 0.2365, 0.2635, 0.2389, 0.2654, 0.2418, 0.2667, 0.2449, 0.2674, 0.2483, 0.2674, 0.2517, 0.2667, 0.2551, 0.2654, 0.2582, 0.2635, 0.2611, 0.2611, 0.2635, 0.2582, 0.2654, 0.2551, 0.2667, 0.2517, 0.2674, 0.2483, 0.2674, 0.2449, 0.2667, 0.2418, 0.2654, 0.09063, 0.5558, 0.1655, 0.6471, 0.1471, 0.6655, 0.05581, 0.5906, 0.4715, 0.8684, 0.3674, 0.8128, 0.3774, 0.7887, 0.4904, 0.8229, 0.1316, 0.5285, 0.1872, 0.6326, 0.1655, 0.6471, 0.09063, 0.5558, 0.4442, 0.9094, 0.3529, 0.8345, 0.3674, 0.8128, 0.4715, 0.8684, 0.1771, 0.5096, 0.2116, 0.6226, 0.1872, 0.6326, 0.1316, 0.5285, 0.4094, 0.9442, 0.3345, 0.8529, 0.3529, 0.8345, 0.4442, 0.9094, 0.2254, 0.5, 0.2372, 0.6177, 0.2116, 0.6226, 0.1771, 0.5096, 0.3684, 0.9715, 0.3128, 0.8674, 0.3345, 0.8529, 0.4094, 0.9442, 0.2746, 0.5, 0.263, 0.6178, 0.2372, 0.6177, 0.2254, 0.5, 0.3229, 0.9904, 0.2884, 0.8774, 0.3128, 0.8674, 0.3684, 0.9715, 0.3229, 0.5096, 0.2884, 0.6227, 0.263, 0.6178, 0.2746, 0.5, 0.2746, 1.0, 0.2628, 0.8823, 0.2884, 0.8774, 0.3229, 0.9904, 0.3684, 0.5285, 0.3125, 0.6325, 0.2884, 0.6227, 0.3229, 0.5096, 0.02845, 0.8684, 0.1326, 0.8128, 0.1471, 0.8345, 0.05581, 0.9094, 0.2254, 1.0, 0.237, 0.8822, 0.2628, 0.8823, 0.2746, 1.0, 0.4094, 0.5558, 0.3345, 0.6471, 0.3125, 0.6325, 0.3684, 0.5285, 0.009607, 0.8229, 0.1226, 0.7887, 0.1326, 0.8128, 0.02845, 0.8684, 0.1771, 0.9904, 0.2116, 0.8773, 0.237, 0.8822, 0.2254, 1.0, 0.4442, 0.5906, 0.3529, 0.6655, 0.3345, 0.6471, 0.4094, 0.5558, 1.533e-08, 0.7746, 0.1175, 0.7631, 0.1226, 0.7887, 0.009607, 0.8229, 0.1316, 0.9715, 0.1875, 0.8675, 0.2116, 0.8773, 0.1771, 0.9904, 0.4715, 0.6316, 0.3674, 0.6872, 0.3529, 0.6655, 0.4442, 0.5906, 1.846e-08, 0.7254, 0.1175, 0.7369, 0.1175, 0.7631, 1.533e-08, 0.7746, 0.09063, 0.9442, 0.1655, 0.8529, 0.1875, 0.8675, 0.1316, 0.9715, 0.4904, 0.6771, 0.3774, 0.7113, 0.3674, 0.6872, 0.4715, 0.6316, 0.009607, 0.6771, 0.1226, 0.7113, 0.1175, 0.7369, 1.846e-08, 0.7254, 0.05581, 0.9094, 0.1471, 0.8345, 0.1655, 0.8529, 0.09063, 0.9442, 0.5, 0.7254, 0.3825, 0.7369, 0.3774, 0.7113, 0.4904, 0.6771, 0.02845, 0.6316, 0.1326, 0.6872, 0.1226, 0.7113, 0.009607, 0.6771, 0.5, 0.7746, 0.3825, 0.7631, 0.3825, 0.7369, 0.5, 0.7254, 0.05581, 0.5906, 0.1471, 0.6655, 0.1326, 0.6872, 0.02845, 0.6316, 0.4904, 0.8229, 0.3774, 0.7887, 0.3825, 0.7631, 0.5, 0.7746, 0.1175, 0.7631, 0.1835, 0.7566, 0.186, 0.7694, 0.1226, 0.7887, 0.1875, 0.8675, 0.2191, 0.8093, 0.2311, 0.8146, 0.2116, 0.8773, 0.3674, 0.6872, 0.309, 0.7185, 0.3017, 0.7076, 0.3529, 0.6655, 0.1175, 0.7369, 0.1835, 0.7434, 0.1835, 0.7566, 0.1175, 0.7631, 0.1655, 0.8529, 0.2076, 0.8017, 0.2191, 0.8093, 0.1875, 0.8675, 0.3774, 0.7113, 0.314, 0.7306, 0.309, 0.7185, 0.3674, 0.6872, 0.1226, 0.7113, 0.186, 0.7306, 0.1835, 0.7434, 0.1175, 0.7369, 0.1471, 0.8345, 0.1983, 0.7924, 0.2076, 0.8017, 0.1655, 0.8529, 0.3825, 0.7369, 0.3165, 0.7434, 0.314, 0.7306, 0.3774, 0.7113, 0.1326, 0.6872, 0.191, 0.7185, 0.186, 0.7306, 0.1226, 0.7113, 0.3825, 0.7631, 0.3165, 0.7566, 0.3165, 0.7434, 0.3825, 0.7369, 0.1471, 0.6655, 0.1983, 0.7076, 0.191, 0.7185, 0.1326, 0.6872, 0.3774, 0.7887, 0.314, 0.7694, 0.3165, 0.7566, 0.3825, 0.7631, 0.1655, 0.6471, 0.2076, 0.6983, 0.1983, 0.7076, 0.1471, 0.6655, 0.3674, 0.8128, 0.309, 0.7815, 0.314, 0.7694, 0.3774, 0.7887, 0.1872, 0.6326, 0.2185, 0.691, 0.2076, 0.6983, 0.1655, 0.6471, 0.3529, 0.8345, 0.3017, 0.7924, 0.309, 0.7815, 0.3674, 0.8128, 0.2116, 0.6226, 0.2312, 0.6858, 0.2185, 0.691, 0.1872, 0.6326, 0.3345, 0.8529, 0.2924, 0.8017, 0.3017, 0.7924, 0.3529, 0.8345, 0.2372, 0.6177, 0.2441, 0.683, 0.2312, 0.6858, 0.2116, 0.6226, 0.3128, 0.8674, 0.2815, 0.809, 0.2924, 0.8017, 0.3345, 0.8529, 0.263, 0.6178, 0.2566, 0.6831, 0.2441, 0.683, 0.2372, 0.6177, 0.2884, 0.8774, 0.2688, 0.8142, 0.2815, 0.809, 0.3128, 0.8674, 0.2884, 0.6227, 0.2689, 0.6854, 0.2566, 0.6831, 0.263, 0.6178, 0.2628, 0.8823, 0.2559, 0.817, 0.2688, 0.8142, 0.2884, 0.8774, 0.3125, 0.6325, 0.2809, 0.6907, 0.2689, 0.6854, 0.2884, 0.6227, 0.1326, 0.8128, 0.191, 0.7815, 0.1983, 0.7924, 0.1471, 0.8345, 0.237, 0.8822, 0.2434, 0.8169, 0.2559, 0.817, 0.2628, 0.8823, 0.3345, 0.6471, 0.2924, 0.6983, 0.2809, 0.6907, 0.3125, 0.6325, 0.1226, 0.7887, 0.186, 0.7694, 0.191, 0.7815, 0.1326, 0.8128, 0.2116, 0.8773, 0.2311, 0.8146, 0.2434, 0.8169, 0.237, 0.8822, 0.3529, 0.6655, 0.3017, 0.7076, 0.2924, 0.6983, 0.3345, 0.6471, 0.191, 0.7185, 0.2187, 0.7332, 0.216, 0.7397, 0.186, 0.7306, 0.3165, 0.7566, 0.2854, 0.7535, 0.2854, 0.7465, 0.3165, 0.7434, 0.1983, 0.7076, 0.2225, 0.7275, 0.2187, 0.7332, 0.191, 0.7185, 0.314, 0.7694, 0.284, 0.7603, 0.2854, 0.7535, 0.3165, 0.7566, 0.2076, 0.6983, 0.2275, 0.7225, 0.2225, 0.7275, 0.1983, 0.7076, 0.309, 0.7815, 0.2813, 0.7668, 0.284, 0.7603, 0.314, 0.7694, 0.2185, 0.691, 0.2332, 0.7187, 0.2275, 0.7225, 0.2076, 0.6983, 0.3017, 0.7924, 0.2775, 0.7725, 0.2813, 0.7668, 0.309, 0.7815, 0.2312, 0.6858, 0.2401, 0.7157, 0.2332, 0.7187, 0.2185, 0.691, 0.2924, 0.8017, 0.2725, 0.7775, 0.2775, 0.7725, 0.3017, 0.7924, 0.2441, 0.683, 0.247, 0.714, 0.2401, 0.7157, 0.2312, 0.6858, 0.2815, 0.809, 0.2668, 0.7813, 0.2725, 0.7775, 0.2924, 0.8017, 0.2566, 0.6831, 0.2536, 0.7138, 0.247, 0.714, 0.2441, 0.683, 0.2688, 0.8142, 0.2599, 0.7843, 0.2668, 0.7813, 0.2815, 0.809, 0.2689, 0.6854, 0.26, 0.7152, 0.2536, 0.7138, 0.2566, 0.6831, 0.2559, 0.817, 0.253, 0.786, 0.2599, 0.7843, 0.2688, 0.8142, 0.2809, 0.6907, 0.2664, 0.7183, 0.26, 0.7152, 0.2689, 0.6854, 0.191, 0.7815, 0.2187, 0.7668, 0.2225, 0.7725, 0.1983, 0.7924, 0.2434, 0.8169, 0.2464, 0.7862, 0.253, 0.786, 0.2559, 0.817, 0.2924, 0.6983, 0.2725, 0.7225, 0.2664, 0.7183, 0.2809, 0.6907, 0.186, 0.7694, 0.216, 0.7603, 0.2187, 0.7668, 0.191, 0.7815, 0.2311, 0.8146, 0.24, 0.7848, 0.2464, 0.7862, 0.2434, 0.8169, 0.3017, 0.7076, 0.2775, 0.7275, 0.2725, 0.7225, 0.2924, 0.6983, 0.1835, 0.7566, 0.2146, 0.7535, 0.216, 0.7603, 0.186, 0.7694, 0.2191, 0.8093, 0.2336, 0.7817, 0.24, 0.7848, 0.2311, 0.8146, 0.309, 0.7185, 0.2813, 0.7332, 0.2775, 0.7275, 0.3017, 0.7076, 0.1835, 0.7434, 0.2146, 0.7465, 0.2146, 0.7535, 0.1835, 0.7566, 0.2076, 0.8017, 0.2275, 0.7775, 0.2336, 0.7817, 0.2191, 0.8093, 0.314, 0.7306, 0.284, 0.7397, 0.2813, 0.7332, 0.309, 0.7185, 0.186, 0.7306, 0.216, 0.7397, 0.2146, 0.7465, 0.1835, 0.7434, 0.1983, 0.7924, 0.2225, 0.7725, 0.2275, 0.7775, 0.2076, 0.8017, 0.3165, 0.7434, 0.2854, 0.7465, 0.284, 0.7397, 0.314, 0.7306, 0.2332, 0.7187, 0.242, 0.7351, 0.2393, 0.7369, 0.2275, 0.7225, 0.2775, 0.7725, 0.2631, 0.7607, 0.2649, 0.758, 0.2813, 0.7668, 0.2401, 0.7157, 0.2451, 0.7338, 0.242, 0.7351, 0.2332, 0.7187, 0.2725, 0.7775, 0.2607, 0.7631, 0.2631, 0.7607, 0.2775, 0.7725, 0.247, 0.714, 0.2483, 0.7331, 0.2451, 0.7338, 0.2401, 0.7157, 0.2668, 0.7813, 0.258, 0.7649, 0.2607, 0.7631, 0.2725, 0.7775, 0.2536, 0.7138, 0.2517, 0.7331, 0.2483, 0.7331, 0.247, 0.714, 0.2599, 0.7843, 0.2549, 0.7662, 0.258, 0.7649, 0.2668, 0.7813, 0.26, 0.7152, 0.2549, 0.7338, 0.2517, 0.7331, 0.2536, 0.7138, 0.253, 0.786, 0.2517, 0.7669, 0.2549, 0.7662, 0.2599, 0.7843, 0.2664, 0.7183, 0.258, 0.7351, 0.2549, 0.7338, 0.26, 0.7152, 0.2187, 0.7668, 0.2351, 0.758, 0.2369, 0.7607, 0.2225, 0.7725, 0.2464, 0.7862, 0.2483, 0.7669, 0.2517, 0.7669, 0.253, 0.786, 0.2725, 0.7225, 0.2607, 0.7369, 0.258, 0.7351, 0.2664, 0.7183, 0.216, 0.7603, 0.2338, 0.7549, 0.2351, 0.758, 0.2187, 0.7668, 0.24, 0.7848, 0.2451, 0.7662, 0.2483, 0.7669, 0.2464, 0.7862, 0.2775, 0.7275, 0.2631, 0.7393, 0.2607, 0.7369, 0.2725, 0.7225, 0.2146, 0.7535, 0.2331, 0.7517, 0.2338, 0.7549, 0.216, 0.7603, 0.2336, 0.7817, 0.242, 0.7649, 0.2451, 0.7662, 0.24, 0.7848, 0.2813, 0.7332, 0.2649, 0.742, 0.2631, 0.7393, 0.2775, 0.7275, 0.2146, 0.7465, 0.2331, 0.7483, 0.2331, 0.7517, 0.2146, 0.7535, 0.2275, 0.7775, 0.2393, 0.7631, 0.242, 0.7649, 0.2336, 0.7817, 0.284, 0.7397, 0.2662, 0.7451, 0.2649, 0.742, 0.2813, 0.7332, 0.216, 0.7397, 0.2338, 0.7451, 0.2331, 0.7483, 0.2146, 0.7465, 0.2225, 0.7725, 0.2369, 0.7607, 0.2393, 0.7631, 0.2275, 0.7775, 0.2854, 0.7465, 0.2669, 0.7483, 0.2662, 0.7451, 0.284, 0.7397, 0.2187, 0.7332, 0.2351, 0.742, 0.2338, 0.7451, 0.216, 0.7397, 0.2854, 0.7535, 0.2669, 0.7517, 0.2669, 0.7483, 0.2854, 0.7465, 0.2225, 0.7275, 0.2369, 0.7393, 0.2351, 0.742, 0.2187, 0.7332, 0.284, 0.7603, 0.2662, 0.7549, 0.2669, 0.7517, 0.2854, 0.7535, 0.2275, 0.7225, 0.2393, 0.7369, 0.2369, 0.7393, 0.2225, 0.7275, 0.2813, 0.7668, 0.2649, 0.758, 0.2662, 0.7549, 0.284, 0.7603, 0.2351, 0.758, 0.2338, 0.7549, 0.2331, 0.7517, 0.2331, 0.7483, 0.2338, 0.7451, 0.2351, 0.742, 0.2369, 0.7393, 0.2393, 0.7369, 0.242, 0.7351, 0.2451, 0.7338, 0.2483, 0.7331, 0.2517, 0.7331, 0.2549, 0.7338, 0.258, 0.7351, 0.2607, 0.7369, 0.2631, 0.7393, 0.2649, 0.742, 0.2662, 0.7451, 0.2669, 0.7483, 0.2669, 0.7517, 0.2662, 0.7549, 0.2649, 0.758, 0.2631, 0.7607, 0.2607, 0.7631, 0.258, 0.7649, 0.2549, 0.7662, 0.2517, 0.7669, 0.2483, 0.7669, 0.2451, 0.7662, 0.242, 0.7649, 0.2393, 0.7631, 0.2369, 0.7607, 0.5025, 0.2188, 0.5025, 0.2671, 0.5, 0.2671, 0.5, 0.2188, 0.5025, 0.2671, 0.5025, 0.3126, 0.5, 0.3126, 0.5, 0.2671, 0.5025, 0.3126, 0.5025, 0.3536, 0.5, 0.3536, 0.5, 0.3126, 0.5025, 0.3536, 0.5025, 0.3884, 0.5, 0.3884, 0.5, 0.3536, 0.5025, 0.3884, 0.5025, 0.4293, 0.5, 0.4293, 0.5, 0.3884, 0.5025, 0.4293, 0.5025, 0.4748, 0.5, 0.4748, 0.5, 0.4293, 0.5025, 0.4748, 0.5025, 0.5231, 0.5, 0.5231, 0.5, 0.4748, 0.5025, 0.5231, 0.5025, 0.5724, 0.5, 0.5724, 0.5, 0.5231, 0.5025, 0.5724, 0.5025, 0.6207, 0.5, 0.6207, 0.5, 0.5724, 0.5025, 0.6207, 0.5025, 0.6662, 0.5, 0.6662, 0.5, 0.6207, 0.5025, 0.6662, 0.5025, 0.7071, 0.5, 0.7071, 0.5, 0.6662, 0.505, -6.792e-09, 0.505, 0.03482, 0.5025, 0.03482, 0.5025, -6.981e-09, 0.505, 0.03482, 0.505, 0.07577, 0.5025, 0.07577, 0.5025, 0.03482, 0.505, 0.07577, 0.505, 0.1213, 0.5025, 0.1213, 0.5025, 0.07577, 0.505, 0.1213, 0.505, 0.1696, 0.5025, 0.1696, 0.5025, 0.1213, 0.505, 0.1696, 0.505, 0.2188, 0.5025, 0.2188, 0.5025, 0.1696, 0.505, 0.2188, 0.505, 0.2671, 0.5025, 0.2671, 0.5025, 0.2188, 0.505, 0.2671, 0.505, 0.3126, 0.5025, 0.3126, 0.5025, 0.2671, 0.505, 0.3126, 0.505, 0.3536, 0.5025, 0.3536, 0.5025, 0.3126, 0.505, 0.3536, 0.505, 0.3884, 0.5025, 0.3884, 0.5025, 0.3536, 0.505, 0.3884, 0.505, 0.4293, 0.5025, 0.4293, 0.5025, 0.3884, 0.505, 0.4293, 0.505, 0.4748, 0.5025, 0.4748, 0.5025, 0.4293, 0.505, 0.4748, 0.505, 0.5231, 0.5025, 0.5231, 0.5025, 0.4748, 0.505, 0.5231, 0.505, 0.5724, 0.5025, 0.5724, 0.5025, 0.5231, 0.505, 0.5724, 0.505, 0.6207, 0.5025, 0.6207, 0.5025, 0.5724, 0.505, 0.6207, 0.505, 0.6662, 0.5025, 0.6662, 0.5025, 0.6207, 0.505, 0.6662, 0.505, 0.7071, 0.5025, 0.7071, 0.5025, 0.6662, 0.5025, -6.981e-09, 0.5025, 0.03482, 0.5, 0.03482, 0.5, -7.171e-09, 0.5025, 0.03482, 0.5025, 0.07577, 0.5, 0.07577, 0.5, 0.03482, 0.5025, 0.07577, 0.5025, 0.1213, 0.5, 0.1213, 0.5, 0.07577, 0.5025, 0.1213, 0.5025, 0.1696, 0.5, 0.1696, 0.5, 0.1213, 0.5025, 0.1696, 0.5025, 0.2188, 0.5, 0.2188, 0.5, 0.1696])
me_circle.update()

# ---- objects
ob_arena8_col = bpy.data.objects.new('arena8-col', me_circle)

# ---- transforms, parenting, visibility, modifiers, constraints
ob_arena8_col.location = (0.0, 0.0, 0.0)

# ---- collection membership
col_collection.objects.link(ob_arena8_col)

# ---- scene / render settings (as saved in the file)
scene.frame_start = 1; scene.frame_end = 250; scene.frame_set(1)
scene.render.engine = 'BLENDER_EEVEE_NEXT'
bpy.context.view_layer.update()

# ---- added for rendering (the .blend has no active camera and no usable light): camera, sun
cam_auto = bpy.data.cameras.new('AutoCamera')
cam_auto.lens = 50.0
cam_auto.sensor_width = 36.0
cam_auto.clip_end = 1000.0
ob_auto_camera = bpy.data.objects.new('AutoCamera', cam_auto)
scene.collection.objects.link(ob_auto_camera)
ob_auto_camera.location = (2.62013, -3.14416, 2.16605)
ob_auto_camera.rotation_euler = (1.09748, -7.21219e-08, 0.694738)
scene.camera = ob_auto_camera
light_auto_sun = bpy.data.lights.new('AutoSun', 'SUN')
light_auto_sun.energy = 3.0
light_auto_sun.angle = 0.0523599
ob_auto_sun = bpy.data.objects.new('AutoSun', light_auto_sun)
scene.collection.objects.link(ob_auto_sun)
ob_auto_sun.rotation_euler = (0.872665, 0.174533, 0.523599)
bpy.context.view_layer.update()

